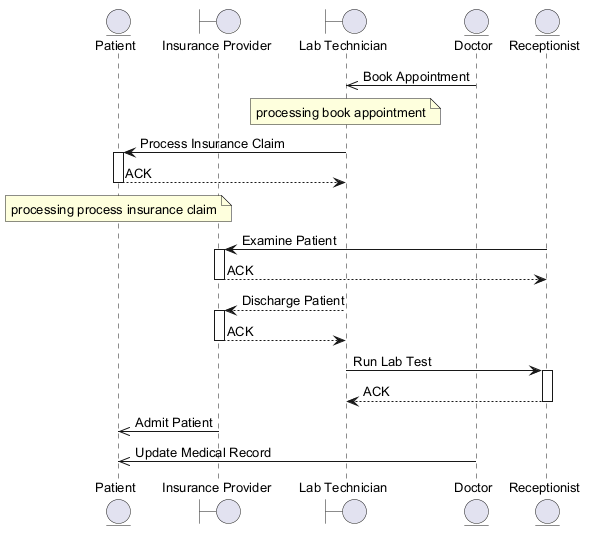

The diagram above was rendered by PlantUML. Its source (embedded in the PNG):
@startuml
skinparam defaultFontSize 13
entity "Patient" as P
boundary "Insurance Provider" as IP
boundary "Lab Technician" as LT
entity "Doctor" as D
entity "Receptionist" as R
D ->> LT : Book Appointment
note over LT : processing book appointment
LT -> P : Process Insurance Claim
activate P
P --> LT : ACK
deactivate P
note over P : processing process insurance claim
R -> IP : Examine Patient
activate IP
IP --> R : ACK
deactivate IP
LT --> IP : Discharge Patient
activate IP
IP --> LT : ACK
deactivate IP
LT -> R : Run Lab Test
activate R
R --> LT : ACK
deactivate R
IP ->> P : Admit Patient
D ->> P : Update Medical Record
@enduml